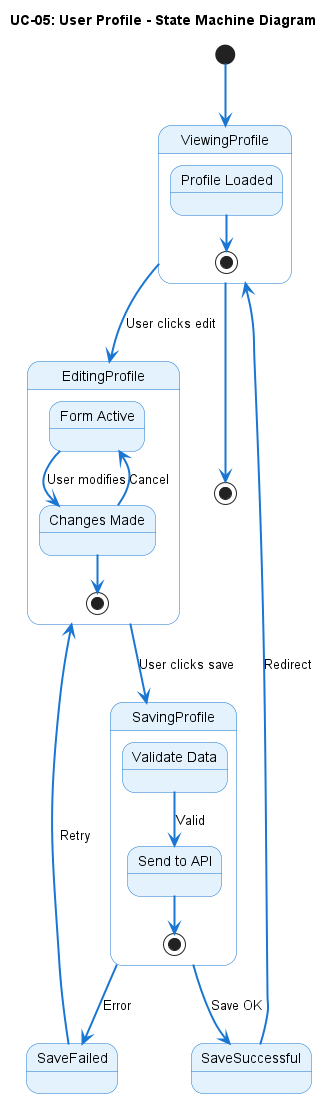

The diagram above was rendered by PlantUML. Its source (embedded in the PNG):
@startuml UC-05_Profile_States

title UC-05: User Profile - State Machine Diagram

skinparam StateBackgroundColor #E3F2FD
skinparam StateBorderColor #1976D2
skinparam StateTextColor #0D47A1
skinparam ArrowColor #1976D2
skinparam ArrowThickness 2

[*] --> ViewingProfile

state ViewingProfile {
    state "Profile Loaded" as ProfileLoaded
    ProfileLoaded --> [*]
}

ViewingProfile --> EditingProfile: User clicks edit

state EditingProfile {
    state "Form Active" as FormActive
    state "Changes Made" as ChangesMade
    FormActive --> ChangesMade: User modifies
    ChangesMade --> FormActive: Cancel
    ChangesMade --> [*]
}

EditingProfile --> SavingProfile: User clicks save

state SavingProfile {
    state "Validate Data" as ValidData
    state "Send to API" as SendAPI
    ValidData --> SendAPI: Valid
    SendAPI --> [*]
}

SavingProfile --> SaveSuccessful: Save OK
SaveSuccessful --> ViewingProfile: Redirect

SavingProfile --> SaveFailed: Error
SaveFailed --> EditingProfile: Retry

ViewingProfile --> [*]

@enduml